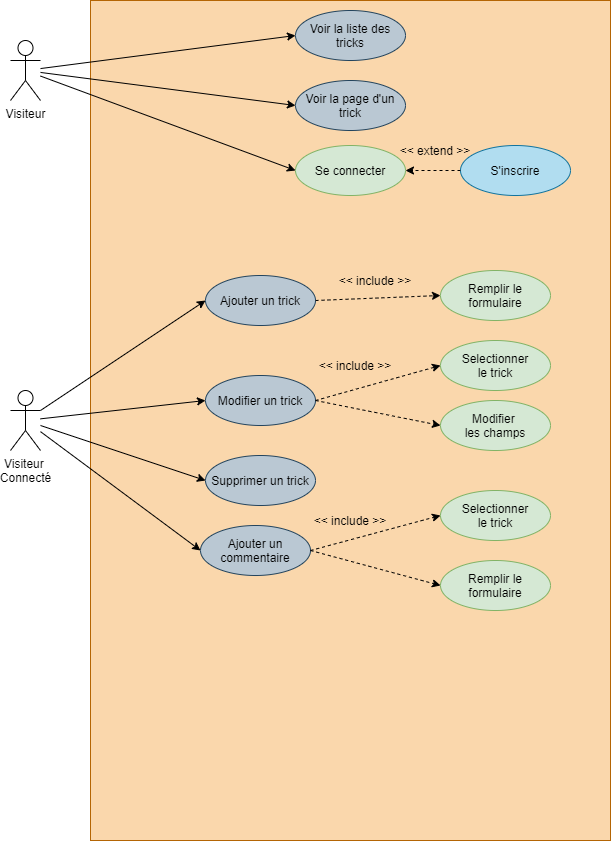

The diagram above was exported from draw.io. Its source (the exported page's mxGraphModel, read from the mxfile embedded in the PNG):
<mxGraphModel dx="433" dy="903" grid="1" gridSize="10" guides="1" tooltips="1" connect="1" arrows="1" fold="1" page="1" pageScale="1" pageWidth="827" pageHeight="1169" background="none" math="0" shadow="0">
  <root>
    <mxCell id="0" />
    <mxCell id="1" parent="0" />
    <mxCell id="2" value="" style="rounded=0;whiteSpace=wrap;html=1;fillColor=#fad7ac;strokeColor=#b46504;" parent="1" vertex="1">
      <mxGeometry x="120" y="40" width="520" height="840" as="geometry" />
    </mxCell>
    <mxCell id="30" value="" style="edgeStyle=orthogonalEdgeStyle;rounded=1;orthogonalLoop=1;jettySize=auto;html=1;strokeColor=#FFFFFF;fontColor=#000000;" parent="1" source="3" target="29" edge="1">
      <mxGeometry relative="1" as="geometry" />
    </mxCell>
    <mxCell id="3" value="Visiteur" style="shape=umlActor;verticalLabelPosition=bottom;verticalAlign=top;html=1;outlineConnect=0;" parent="1" vertex="1">
      <mxGeometry x="40" y="80" width="30" height="60" as="geometry" />
    </mxCell>
    <mxCell id="4" value="Voir la liste des tricks" style="ellipse;whiteSpace=wrap;html=1;fillColor=#bac8d3;strokeColor=#23445d;fontColor=#000000;" parent="1" vertex="1">
      <mxGeometry x="325" y="50" width="110" height="50" as="geometry" />
    </mxCell>
    <mxCell id="9" value="Voir la page d'un trick" style="ellipse;whiteSpace=wrap;html=1;fillColor=#bac8d3;strokeColor=#23445d;fontColor=#000000;" parent="1" vertex="1">
      <mxGeometry x="325" y="120" width="110" height="50" as="geometry" />
    </mxCell>
    <mxCell id="10" value="Ajouter un trick" style="ellipse;whiteSpace=wrap;html=1;fillColor=#bac8d3;strokeColor=#23445d;fontColor=#000000;" parent="1" vertex="1">
      <mxGeometry x="235" y="315" width="110" height="50" as="geometry" />
    </mxCell>
    <mxCell id="11" value="Modifier un trick" style="ellipse;whiteSpace=wrap;html=1;fillColor=#bac8d3;strokeColor=#23445d;fontColor=#000000;" parent="1" vertex="1">
      <mxGeometry x="235" y="415" width="110" height="50" as="geometry" />
    </mxCell>
    <mxCell id="12" value="Supprimer un trick" style="ellipse;whiteSpace=wrap;html=1;fillColor=#bac8d3;strokeColor=#23445d;fontColor=#000000;" parent="1" vertex="1">
      <mxGeometry x="235" y="495" width="110" height="50" as="geometry" />
    </mxCell>
    <mxCell id="13" value="Ajouter un commentaire" style="ellipse;whiteSpace=wrap;html=1;fillColor=#bac8d3;strokeColor=#23445d;fontColor=#000000;" parent="1" vertex="1">
      <mxGeometry x="230" y="565" width="110" height="50" as="geometry" />
    </mxCell>
    <mxCell id="14" value="Se connecter" style="ellipse;whiteSpace=wrap;html=1;fillColor=#d5e8d4;strokeColor=#82b366;fontColor=#000000;" parent="1" vertex="1">
      <mxGeometry x="325" y="185" width="110" height="50" as="geometry" />
    </mxCell>
    <mxCell id="15" value="S'inscrire" style="ellipse;whiteSpace=wrap;html=1;fillColor=#b1ddf0;strokeColor=#10739e;fontColor=#000000;" parent="1" vertex="1">
      <mxGeometry x="490" y="185" width="110" height="50" as="geometry" />
    </mxCell>
    <mxCell id="17" value="" style="endArrow=classic;html=1;strokeColor=#000000;fontColor=#000000;dashed=1;" parent="1" source="15" target="14" edge="1">
      <mxGeometry width="50" height="50" relative="1" as="geometry">
        <mxPoint x="310" y="480" as="sourcePoint" />
        <mxPoint x="360" y="430" as="targetPoint" />
      </mxGeometry>
    </mxCell>
    <mxCell id="29" value="Visiteur&amp;nbsp;&lt;br&gt;Connecté" style="shape=umlActor;verticalLabelPosition=bottom;verticalAlign=top;html=1;outlineConnect=0;" parent="1" vertex="1">
      <mxGeometry x="40" y="430" width="30" height="60" as="geometry" />
    </mxCell>
    <mxCell id="36" value="" style="endArrow=classic;html=1;fontColor=#000000;strokeColor=#000000;entryX=0;entryY=0.5;entryDx=0;entryDy=0;" parent="1" source="3" target="14" edge="1">
      <mxGeometry width="50" height="50" relative="1" as="geometry">
        <mxPoint x="310" y="470" as="sourcePoint" />
        <mxPoint x="360" y="420" as="targetPoint" />
      </mxGeometry>
    </mxCell>
    <mxCell id="37" value="" style="endArrow=classic;html=1;fontColor=#000000;strokeColor=#000000;entryX=0;entryY=0.5;entryDx=0;entryDy=0;" parent="1" source="29" target="10" edge="1">
      <mxGeometry width="50" height="50" relative="1" as="geometry">
        <mxPoint x="80" y="224.72222222222217" as="sourcePoint" />
        <mxPoint x="190" y="400" as="targetPoint" />
      </mxGeometry>
    </mxCell>
    <mxCell id="38" value="" style="endArrow=classic;html=1;fontColor=#000000;strokeColor=#000000;entryX=0;entryY=0.5;entryDx=0;entryDy=0;" parent="1" source="29" target="11" edge="1">
      <mxGeometry width="50" height="50" relative="1" as="geometry">
        <mxPoint x="80" y="430" as="sourcePoint" />
        <mxPoint x="140" y="375" as="targetPoint" />
      </mxGeometry>
    </mxCell>
    <mxCell id="39" value="" style="endArrow=classic;html=1;fontColor=#000000;strokeColor=#000000;entryX=0;entryY=0.5;entryDx=0;entryDy=0;" parent="1" source="29" target="13" edge="1">
      <mxGeometry width="50" height="50" relative="1" as="geometry">
        <mxPoint x="80" y="577.4620258658103" as="sourcePoint" />
        <mxPoint x="420" y="340" as="targetPoint" />
      </mxGeometry>
    </mxCell>
    <mxCell id="41" value="" style="endArrow=classic;html=1;fontColor=#000000;strokeColor=#000000;entryX=0;entryY=0.5;entryDx=0;entryDy=0;" parent="1" source="3" target="4" edge="1">
      <mxGeometry width="50" height="50" relative="1" as="geometry">
        <mxPoint x="80" y="224.72222222222217" as="sourcePoint" />
        <mxPoint x="335" y="220" as="targetPoint" />
      </mxGeometry>
    </mxCell>
    <mxCell id="42" value="" style="endArrow=classic;html=1;fontColor=#000000;strokeColor=#000000;entryX=0;entryY=0.5;entryDx=0;entryDy=0;" parent="1" source="3" target="9" edge="1">
      <mxGeometry width="50" height="50" relative="1" as="geometry">
        <mxPoint x="70" y="210" as="sourcePoint" />
        <mxPoint x="345" y="230" as="targetPoint" />
      </mxGeometry>
    </mxCell>
    <mxCell id="43" value="" style="endArrow=classic;html=1;fontColor=#000000;strokeColor=#000000;entryX=0;entryY=0.5;entryDx=0;entryDy=0;" parent="1" source="29" target="12" edge="1">
      <mxGeometry width="50" height="50" relative="1" as="geometry">
        <mxPoint x="80" y="314.05405405405395" as="sourcePoint" />
        <mxPoint x="435" y="410" as="targetPoint" />
      </mxGeometry>
    </mxCell>
    <mxCell id="45" value="" style="endArrow=classic;html=1;strokeColor=#000000;fontColor=#000000;dashed=1;exitX=1;exitY=0.5;exitDx=0;exitDy=0;entryX=0;entryY=0.5;entryDx=0;entryDy=0;" parent="1" source="10" target="59" edge="1">
      <mxGeometry width="50" height="50" relative="1" as="geometry">
        <mxPoint x="500" y="220" as="sourcePoint" />
        <mxPoint x="414" y="335" as="targetPoint" />
      </mxGeometry>
    </mxCell>
    <mxCell id="46" value="" style="endArrow=classic;html=1;strokeColor=#000000;fontColor=#000000;dashed=1;exitX=1;exitY=0.5;exitDx=0;exitDy=0;entryX=0;entryY=0.5;entryDx=0;entryDy=0;" parent="1" source="11" target="60" edge="1">
      <mxGeometry width="50" height="50" relative="1" as="geometry">
        <mxPoint x="205" y="370" as="sourcePoint" />
        <mxPoint x="414" y="405" as="targetPoint" />
      </mxGeometry>
    </mxCell>
    <mxCell id="47" value="" style="endArrow=classic;html=1;strokeColor=#000000;fontColor=#000000;dashed=1;exitX=1;exitY=0.5;exitDx=0;exitDy=0;entryX=0;entryY=0.5;entryDx=0;entryDy=0;" parent="1" source="13" target="48" edge="1">
      <mxGeometry width="50" height="50" relative="1" as="geometry">
        <mxPoint x="325" y="370" as="sourcePoint" />
        <mxPoint x="325" y="400" as="targetPoint" />
      </mxGeometry>
    </mxCell>
    <mxCell id="48" value="Remplir le formulaire" style="ellipse;whiteSpace=wrap;html=1;fillColor=#d5e8d4;strokeColor=#82b366;fontColor=#000000;" parent="1" vertex="1">
      <mxGeometry x="470" y="600" width="110" height="50" as="geometry" />
    </mxCell>
    <mxCell id="50" value="" style="endArrow=classic;html=1;strokeColor=#000000;fontColor=#000000;dashed=1;exitX=1;exitY=0.5;exitDx=0;exitDy=0;entryX=0;entryY=0.5;entryDx=0;entryDy=0;" parent="1" source="11" target="61" edge="1">
      <mxGeometry width="50" height="50" relative="1" as="geometry">
        <mxPoint x="350" y="435" as="sourcePoint" />
        <mxPoint x="414" y="465" as="targetPoint" />
      </mxGeometry>
    </mxCell>
    <mxCell id="51" value="Selectionner&lt;br&gt;le trick" style="ellipse;whiteSpace=wrap;html=1;fillColor=#d5e8d4;strokeColor=#82b366;fontColor=#000000;" parent="1" vertex="1">
      <mxGeometry x="470" y="530" width="110" height="50" as="geometry" />
    </mxCell>
    <mxCell id="52" value="" style="endArrow=classic;html=1;strokeColor=#000000;fontColor=#000000;dashed=1;exitX=1;exitY=0.5;exitDx=0;exitDy=0;entryX=0;entryY=0.5;entryDx=0;entryDy=0;" parent="1" source="13" target="51" edge="1">
      <mxGeometry width="50" height="50" relative="1" as="geometry">
        <mxPoint x="350" y="565" as="sourcePoint" />
        <mxPoint x="424" y="620" as="targetPoint" />
      </mxGeometry>
    </mxCell>
    <mxCell id="59" value="Remplir le formulaire" style="ellipse;whiteSpace=wrap;html=1;fillColor=#d5e8d4;strokeColor=#82b366;fontColor=#000000;" parent="1" vertex="1">
      <mxGeometry x="470" y="310" width="110" height="50" as="geometry" />
    </mxCell>
    <mxCell id="60" value="Selectionner&lt;br&gt;le trick" style="ellipse;whiteSpace=wrap;html=1;fillColor=#d5e8d4;strokeColor=#82b366;fontColor=#000000;" parent="1" vertex="1">
      <mxGeometry x="470" y="380" width="110" height="50" as="geometry" />
    </mxCell>
    <mxCell id="61" value="Modifier &lt;br&gt;les champs" style="ellipse;whiteSpace=wrap;html=1;fillColor=#d5e8d4;strokeColor=#82b366;fontColor=#000000;" parent="1" vertex="1">
      <mxGeometry x="470" y="440" width="110" height="50" as="geometry" />
    </mxCell>
    <mxCell id="62" value="&lt;font color=&quot;#000000&quot;&gt;&amp;lt;&amp;lt; extend &amp;gt;&amp;gt;&lt;/font&gt;" style="text;html=1;strokeColor=none;fillColor=none;align=center;verticalAlign=middle;whiteSpace=wrap;rounded=0;" parent="1" vertex="1">
      <mxGeometry x="420" y="180" width="90" height="20" as="geometry" />
    </mxCell>
    <mxCell id="64" value="&lt;font color=&quot;#000000&quot;&gt;&amp;lt;&amp;lt; include &amp;gt;&amp;gt;&lt;/font&gt;" style="text;html=1;strokeColor=none;fillColor=none;align=center;verticalAlign=middle;whiteSpace=wrap;rounded=0;" parent="1" vertex="1">
      <mxGeometry x="360" y="310" width="90" height="20" as="geometry" />
    </mxCell>
    <mxCell id="66" value="&lt;font color=&quot;#000000&quot;&gt;&amp;lt;&amp;lt; include &amp;gt;&amp;gt;&lt;/font&gt;" style="text;html=1;strokeColor=none;fillColor=none;align=center;verticalAlign=middle;whiteSpace=wrap;rounded=0;" parent="1" vertex="1">
      <mxGeometry x="340" y="395" width="90" height="20" as="geometry" />
    </mxCell>
    <mxCell id="67" value="&lt;font color=&quot;#000000&quot;&gt;&amp;lt;&amp;lt; include &amp;gt;&amp;gt;&lt;/font&gt;" style="text;html=1;strokeColor=none;fillColor=none;align=center;verticalAlign=middle;whiteSpace=wrap;rounded=0;" parent="1" vertex="1">
      <mxGeometry x="335" y="550" width="90" height="20" as="geometry" />
    </mxCell>
  </root>
</mxGraphModel>